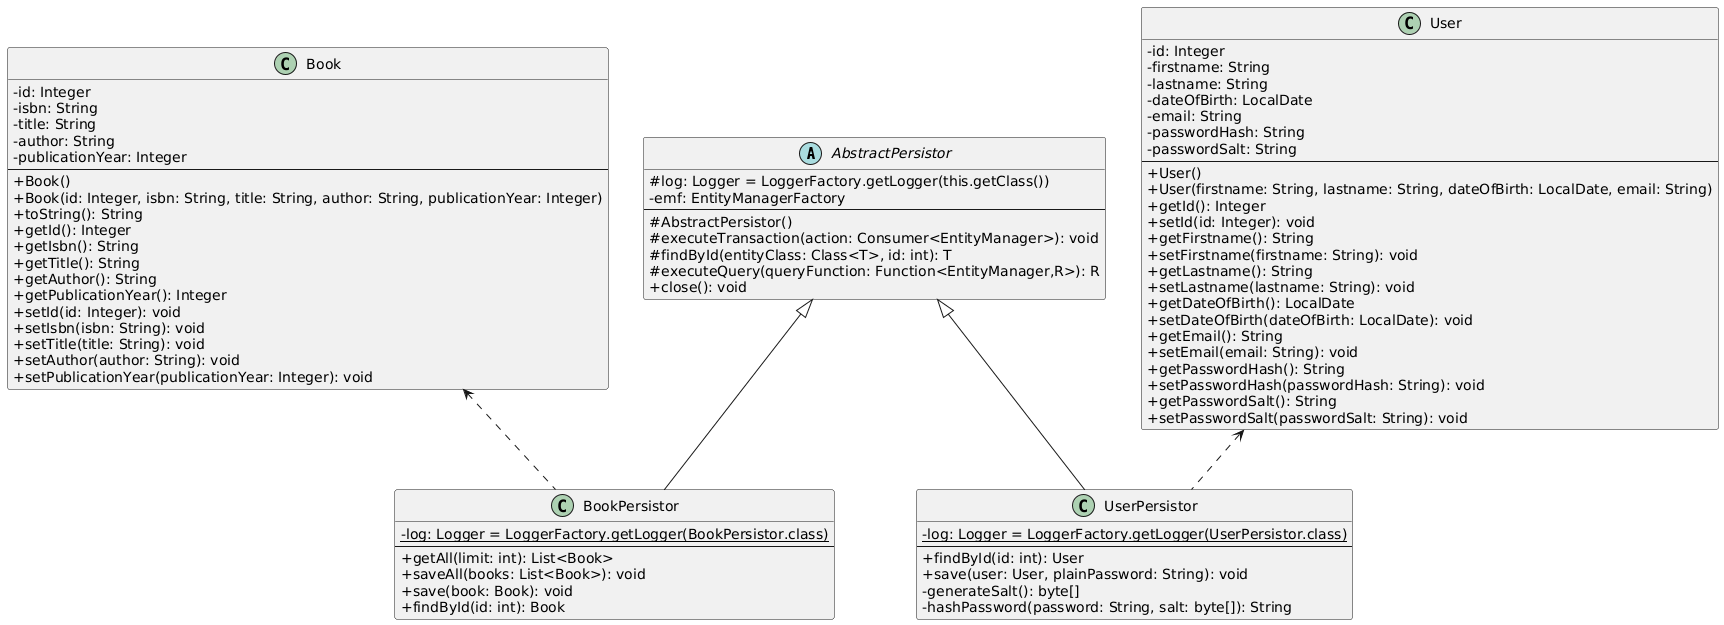

The diagram above was rendered by PlantUML. Its source (embedded in the PNG):
@startuml
skinparam classAttributeIconSize 0

abstract class AbstractPersistor {
  #log: Logger = LoggerFactory.getLogger(this.getClass())
  -emf: EntityManagerFactory
  --
  #AbstractPersistor()
  #executeTransaction(action: Consumer<EntityManager>): void
  #findById(entityClass: Class<T>, id: int): T
  #executeQuery(queryFunction: Function<EntityManager,R>): R
  +close(): void
}

class BookPersistor {
  -{static} log: Logger = LoggerFactory.getLogger(BookPersistor.class)
  --
  +getAll(limit: int): List<Book>
  +saveAll(books: List<Book>): void
  +save(book: Book): void
  +findById(id: int): Book
}

class UserPersistor {
  -{static} log: Logger = LoggerFactory.getLogger(UserPersistor.class)
  --
  +findById(id: int): User
  +save(user: User, plainPassword: String): void
  -generateSalt(): byte[]
  -hashPassword(password: String, salt: byte[]): String
}

class Book {
  -id: Integer
  -isbn: String
  -title: String
  -author: String
  -publicationYear: Integer
  --
  +Book()
  +Book(id: Integer, isbn: String, title: String, author: String, publicationYear: Integer)
  +toString(): String
  +getId(): Integer
  +getIsbn(): String
  +getTitle(): String
  +getAuthor(): String
  +getPublicationYear(): Integer
  +setId(id: Integer): void
  +setIsbn(isbn: String): void
  +setTitle(title: String): void
  +setAuthor(author: String): void
  +setPublicationYear(publicationYear: Integer): void
}


class User {
  -id: Integer
  -firstname: String
  -lastname: String
  -dateOfBirth: LocalDate
  -email: String
  -passwordHash: String
  -passwordSalt: String
  --
  +User()
  +User(firstname: String, lastname: String, dateOfBirth: LocalDate, email: String)
  +getId(): Integer
  +setId(id: Integer): void
  +getFirstname(): String
  +setFirstname(firstname: String): void
  +getLastname(): String
  +setLastname(lastname: String): void
  +getDateOfBirth(): LocalDate
  +setDateOfBirth(dateOfBirth: LocalDate): void
  +getEmail(): String
  +setEmail(email: String): void
  +getPasswordHash(): String
  +setPasswordHash(passwordHash: String): void
  +getPasswordSalt(): String
  +setPasswordSalt(passwordSalt: String): void
}

AbstractPersistor <|-- BookPersistor 
Book <.. BookPersistor
AbstractPersistor <|-- UserPersistor
User <.. UserPersistor
@enduml